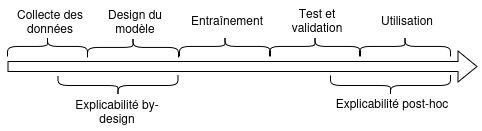

The diagram above was exported from draw.io. Its source (the exported page's mxGraphModel, read from the mxfile embedded in the PNG):
<mxGraphModel dx="1228" dy="550" grid="1" gridSize="10" guides="1" tooltips="1" connect="1" arrows="1" fold="1" page="1" pageScale="1" pageWidth="1169" pageHeight="827" math="0" shadow="0">
  <root>
    <mxCell id="0" />
    <mxCell id="1" parent="0" />
    <mxCell id="LrMK4oQWNnB1FA3WKZFF-1" edge="1" parent="1" style="shape=flexArrow;endArrow=classic;html=1;rounded=0;" value="">
      <mxGeometry height="50" relative="1" width="50" as="geometry">
        <mxPoint x="320" y="320" as="sourcePoint" />
        <mxPoint x="790" y="320" as="targetPoint" />
      </mxGeometry>
    </mxCell>
    <mxCell id="LrMK4oQWNnB1FA3WKZFF-3" parent="1" style="shape=curlyBracket;whiteSpace=wrap;html=1;rounded=1;labelPosition=left;verticalLabelPosition=middle;align=right;verticalAlign=middle;rotation=90;" value="" vertex="1">
      <mxGeometry height="80" width="20" x="350" y="260" as="geometry" />
    </mxCell>
    <mxCell id="LrMK4oQWNnB1FA3WKZFF-4" parent="1" style="text;html=1;whiteSpace=wrap;strokeColor=none;fillColor=none;align=center;verticalAlign=middle;rounded=0;" value="Collecte des données" vertex="1">
      <mxGeometry height="30" width="90" x="318" y="260" as="geometry" />
    </mxCell>
    <mxCell id="LrMK4oQWNnB1FA3WKZFF-5" parent="1" style="shape=curlyBracket;whiteSpace=wrap;html=1;rounded=1;labelPosition=left;verticalLabelPosition=middle;align=right;verticalAlign=middle;rotation=90;" value="" vertex="1">
      <mxGeometry height="91" width="20" x="435.5" y="255.5" as="geometry" />
    </mxCell>
    <mxCell id="LrMK4oQWNnB1FA3WKZFF-6" parent="1" style="text;html=1;whiteSpace=wrap;strokeColor=none;fillColor=none;align=center;verticalAlign=middle;rounded=0;" value="Design du modèle" vertex="1">
      <mxGeometry height="30" width="90" x="403" y="260" as="geometry" />
    </mxCell>
    <mxCell id="LrMK4oQWNnB1FA3WKZFF-11" parent="1" style="shape=curlyBracket;whiteSpace=wrap;html=1;rounded=1;labelPosition=left;verticalLabelPosition=middle;align=right;verticalAlign=middle;rotation=90;" value="" vertex="1">
      <mxGeometry height="91" width="20" x="527.5" y="254.5" as="geometry" />
    </mxCell>
    <mxCell id="LrMK4oQWNnB1FA3WKZFF-12" parent="1" style="text;html=1;whiteSpace=wrap;strokeColor=none;fillColor=none;align=center;verticalAlign=middle;rounded=0;" value="Entraînement" vertex="1">
      <mxGeometry height="30" width="90" x="495" y="259" as="geometry" />
    </mxCell>
    <mxCell id="LrMK4oQWNnB1FA3WKZFF-13" parent="1" style="shape=curlyBracket;whiteSpace=wrap;html=1;rounded=1;labelPosition=left;verticalLabelPosition=middle;align=right;verticalAlign=middle;rotation=90;" value="" vertex="1">
      <mxGeometry height="91" width="20" x="617.5" y="254.5" as="geometry" />
    </mxCell>
    <mxCell id="LrMK4oQWNnB1FA3WKZFF-14" parent="1" style="text;html=1;whiteSpace=wrap;strokeColor=none;fillColor=none;align=center;verticalAlign=middle;rounded=0;" value="Test et validation" vertex="1">
      <mxGeometry height="30" width="90" x="585" y="259" as="geometry" />
    </mxCell>
    <mxCell id="LrMK4oQWNnB1FA3WKZFF-15" parent="1" style="shape=curlyBracket;whiteSpace=wrap;html=1;rounded=1;labelPosition=left;verticalLabelPosition=middle;align=right;verticalAlign=middle;rotation=90;" value="" vertex="1">
      <mxGeometry height="91" width="20" x="707.5" y="254.5" as="geometry" />
    </mxCell>
    <mxCell id="LrMK4oQWNnB1FA3WKZFF-16" parent="1" style="text;html=1;whiteSpace=wrap;strokeColor=none;fillColor=none;align=center;verticalAlign=middle;rounded=0;" value="Utilisation" vertex="1">
      <mxGeometry height="30" width="90" x="675" y="259" as="geometry" />
    </mxCell>
    <mxCell id="LrMK4oQWNnB1FA3WKZFF-17" parent="1" style="shape=curlyBracket;whiteSpace=wrap;html=1;rounded=1;flipH=1;labelPosition=right;verticalLabelPosition=middle;align=left;verticalAlign=middle;rotation=90;" value="" vertex="1">
      <mxGeometry height="120" width="20" x="420.5" y="279" as="geometry" />
    </mxCell>
    <mxCell id="LrMK4oQWNnB1FA3WKZFF-18" parent="1" style="text;html=1;whiteSpace=wrap;strokeColor=none;fillColor=none;align=center;verticalAlign=middle;rounded=0;" value="Explicabilité by-design" vertex="1">
      <mxGeometry height="30" width="120" x="370" y="350" as="geometry" />
    </mxCell>
    <mxCell id="LrMK4oQWNnB1FA3WKZFF-22" parent="1" style="text;html=1;whiteSpace=wrap;strokeColor=none;fillColor=none;align=center;verticalAlign=middle;rounded=0;" value="Explicabilité post-hoc" vertex="1">
      <mxGeometry height="30" width="120" x="644.5" y="342" as="geometry" />
    </mxCell>
    <mxCell id="LrMK4oQWNnB1FA3WKZFF-23" parent="1" style="shape=curlyBracket;whiteSpace=wrap;html=1;rounded=1;flipH=1;labelPosition=right;verticalLabelPosition=middle;align=left;verticalAlign=middle;rotation=90;" value="" vertex="1">
      <mxGeometry height="120" width="20" x="693" y="279" as="geometry" />
    </mxCell>
  </root>
</mxGraphModel>